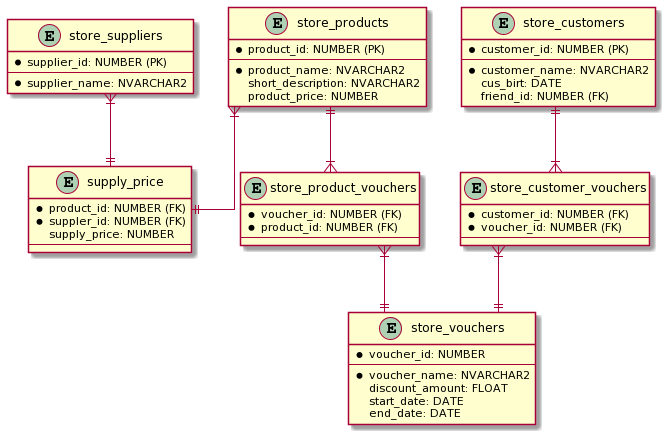

The diagram above was rendered by PlantUML. Its source (embedded in the PNG):
@startuml
skinparam linetype ortho
entity "store_suppliers" as s {
*supplier_id: NUMBER (PK)
--
*supplier_name: NVARCHAR2
}

entity "store_products" as pr {
*product_id: NUMBER (PK)
--
*product_name: NVARCHAR2
short_description: NVARCHAR2
product_price: NUMBER
}

entity "supply_price" as sr {
*product_id: NUMBER (FK)
*suppler_id: NUMBER (FK)
supply_price: NUMBER
--
}

entity "store_customers" as c {
*customer_id: NUMBER (PK)
--
*customer_name: NVARCHAR2 
cus_birt: DATE
friend_id: NUMBER (FK)
}

entity "store_vouchers" as v {
*voucher_id: NUMBER
--
*voucher_name: NVARCHAR2
discount_amount: FLOAT
start_date: DATE
end_date: DATE
}

entity "store_product_vouchers" as pv {
*voucher_id: NUMBER (FK)
*product_id: NUMBER (FK)
--
}

entity "store_customer_vouchers" as cv {
*customer_id: NUMBER (FK)
*voucher_id: NUMBER (FK)
--
}

pr }|--|| sr
s }|--|| sr
pr  ||--|{ pv
pv }|--|| v
cv }|--|| v
c ||--|{cv
@enduml